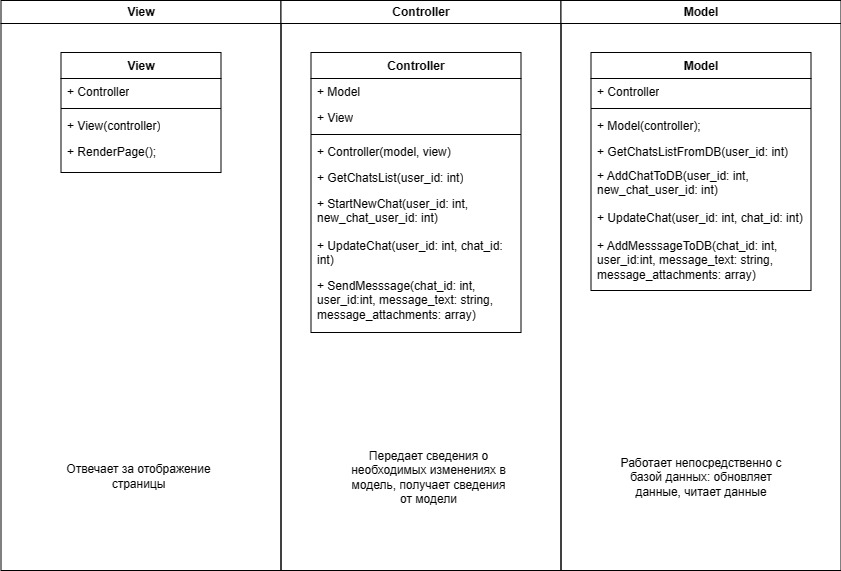

The diagram above was exported from draw.io. Its source (the exported page's mxGraphModel, read from the mxfile embedded in the PNG):
<mxGraphModel dx="1426" dy="767" grid="1" gridSize="10" guides="1" tooltips="1" connect="1" arrows="1" fold="1" page="1" pageScale="1" pageWidth="1169" pageHeight="826" background="#ffffff" math="0" shadow="0">
  <root>
    <mxCell id="0" />
    <mxCell id="1" parent="0" />
    <mxCell id="2" value="View" style="swimlane;whiteSpace=wrap" parent="1" vertex="1">
      <mxGeometry x="164.5" y="128" width="280" height="570" as="geometry" />
    </mxCell>
    <mxCell id="laE5bE1d6Gpp9ucS3zJA-50" value="View" style="swimlane;fontStyle=1;align=center;verticalAlign=top;childLayout=stackLayout;horizontal=1;startSize=26;horizontalStack=0;resizeParent=1;resizeParentMax=0;resizeLast=0;collapsible=1;marginBottom=0;whiteSpace=wrap;html=1;" vertex="1" parent="2">
      <mxGeometry x="60" y="52" width="160" height="120" as="geometry" />
    </mxCell>
    <mxCell id="laE5bE1d6Gpp9ucS3zJA-52" value="+ Controller" style="text;strokeColor=none;fillColor=none;align=left;verticalAlign=top;spacingLeft=4;spacingRight=4;overflow=hidden;rotatable=0;points=[[0,0.5],[1,0.5]];portConstraint=eastwest;whiteSpace=wrap;html=1;" vertex="1" parent="laE5bE1d6Gpp9ucS3zJA-50">
      <mxGeometry y="26" width="160" height="26" as="geometry" />
    </mxCell>
    <mxCell id="laE5bE1d6Gpp9ucS3zJA-53" value="" style="line;strokeWidth=1;fillColor=none;align=left;verticalAlign=middle;spacingTop=-1;spacingLeft=3;spacingRight=3;rotatable=0;labelPosition=right;points=[];portConstraint=eastwest;strokeColor=inherit;" vertex="1" parent="laE5bE1d6Gpp9ucS3zJA-50">
      <mxGeometry y="52" width="160" height="8" as="geometry" />
    </mxCell>
    <mxCell id="laE5bE1d6Gpp9ucS3zJA-54" value="+ View(controller)" style="text;strokeColor=none;fillColor=none;align=left;verticalAlign=top;spacingLeft=4;spacingRight=4;overflow=hidden;rotatable=0;points=[[0,0.5],[1,0.5]];portConstraint=eastwest;whiteSpace=wrap;html=1;" vertex="1" parent="laE5bE1d6Gpp9ucS3zJA-50">
      <mxGeometry y="60" width="160" height="26" as="geometry" />
    </mxCell>
    <mxCell id="laE5bE1d6Gpp9ucS3zJA-58" value="+ RenderPage();" style="text;strokeColor=none;fillColor=none;align=left;verticalAlign=top;spacingLeft=4;spacingRight=4;overflow=hidden;rotatable=0;points=[[0,0.5],[1,0.5]];portConstraint=eastwest;whiteSpace=wrap;html=1;" vertex="1" parent="laE5bE1d6Gpp9ucS3zJA-50">
      <mxGeometry y="86" width="160" height="34" as="geometry" />
    </mxCell>
    <mxCell id="laE5bE1d6Gpp9ucS3zJA-69" value="Отвечает за отображение страницы" style="text;html=1;strokeColor=none;fillColor=none;align=center;verticalAlign=middle;whiteSpace=wrap;rounded=0;" vertex="1" parent="2">
      <mxGeometry x="55.5" y="432" width="164.5" height="88" as="geometry" />
    </mxCell>
    <mxCell id="3" value="Controller" style="swimlane;whiteSpace=wrap" parent="1" vertex="1">
      <mxGeometry x="444.5" y="128" width="280" height="570" as="geometry" />
    </mxCell>
    <mxCell id="laE5bE1d6Gpp9ucS3zJA-41" value="Controller" style="swimlane;fontStyle=1;align=center;verticalAlign=top;childLayout=stackLayout;horizontal=1;startSize=26;horizontalStack=0;resizeParent=1;resizeParentMax=0;resizeLast=0;collapsible=1;marginBottom=0;whiteSpace=wrap;html=1;" vertex="1" parent="3">
      <mxGeometry x="30" y="52" width="210" height="280" as="geometry" />
    </mxCell>
    <mxCell id="laE5bE1d6Gpp9ucS3zJA-42" value="+ Model" style="text;strokeColor=none;fillColor=none;align=left;verticalAlign=top;spacingLeft=4;spacingRight=4;overflow=hidden;rotatable=0;points=[[0,0.5],[1,0.5]];portConstraint=eastwest;whiteSpace=wrap;html=1;" vertex="1" parent="laE5bE1d6Gpp9ucS3zJA-41">
      <mxGeometry y="26" width="210" height="26" as="geometry" />
    </mxCell>
    <mxCell id="laE5bE1d6Gpp9ucS3zJA-47" value="+ View" style="text;strokeColor=none;fillColor=none;align=left;verticalAlign=top;spacingLeft=4;spacingRight=4;overflow=hidden;rotatable=0;points=[[0,0.5],[1,0.5]];portConstraint=eastwest;whiteSpace=wrap;html=1;" vertex="1" parent="laE5bE1d6Gpp9ucS3zJA-41">
      <mxGeometry y="52" width="210" height="26" as="geometry" />
    </mxCell>
    <mxCell id="laE5bE1d6Gpp9ucS3zJA-43" value="" style="line;strokeWidth=1;fillColor=none;align=left;verticalAlign=middle;spacingTop=-1;spacingLeft=3;spacingRight=3;rotatable=0;labelPosition=right;points=[];portConstraint=eastwest;strokeColor=inherit;" vertex="1" parent="laE5bE1d6Gpp9ucS3zJA-41">
      <mxGeometry y="78" width="210" height="8" as="geometry" />
    </mxCell>
    <mxCell id="laE5bE1d6Gpp9ucS3zJA-44" value="+ Controller(model, view)" style="text;strokeColor=none;fillColor=none;align=left;verticalAlign=top;spacingLeft=4;spacingRight=4;overflow=hidden;rotatable=0;points=[[0,0.5],[1,0.5]];portConstraint=eastwest;whiteSpace=wrap;html=1;" vertex="1" parent="laE5bE1d6Gpp9ucS3zJA-41">
      <mxGeometry y="86" width="210" height="26" as="geometry" />
    </mxCell>
    <mxCell id="laE5bE1d6Gpp9ucS3zJA-45" value="+ GetChatsList(user_id: int)" style="text;strokeColor=none;fillColor=none;align=left;verticalAlign=top;spacingLeft=4;spacingRight=4;overflow=hidden;rotatable=0;points=[[0,0.5],[1,0.5]];portConstraint=eastwest;whiteSpace=wrap;html=1;" vertex="1" parent="laE5bE1d6Gpp9ucS3zJA-41">
      <mxGeometry y="112" width="210" height="26" as="geometry" />
    </mxCell>
    <mxCell id="laE5bE1d6Gpp9ucS3zJA-46" value="+ StartNewChat(user_id: int, new_chat_user_id: int)" style="text;strokeColor=none;fillColor=none;align=left;verticalAlign=top;spacingLeft=4;spacingRight=4;overflow=hidden;rotatable=0;points=[[0,0.5],[1,0.5]];portConstraint=eastwest;whiteSpace=wrap;html=1;" vertex="1" parent="laE5bE1d6Gpp9ucS3zJA-41">
      <mxGeometry y="138" width="210" height="42" as="geometry" />
    </mxCell>
    <mxCell id="laE5bE1d6Gpp9ucS3zJA-48" value="+ UpdateChat(user_id: int, chat_id: int)" style="text;strokeColor=none;fillColor=none;align=left;verticalAlign=top;spacingLeft=4;spacingRight=4;overflow=hidden;rotatable=0;points=[[0,0.5],[1,0.5]];portConstraint=eastwest;whiteSpace=wrap;html=1;" vertex="1" parent="laE5bE1d6Gpp9ucS3zJA-41">
      <mxGeometry y="180" width="210" height="40" as="geometry" />
    </mxCell>
    <mxCell id="laE5bE1d6Gpp9ucS3zJA-49" value="+ SendMesssage(chat_id: int, user_id:int, message_text: string, message_attachments: array)" style="text;strokeColor=none;fillColor=none;align=left;verticalAlign=top;spacingLeft=4;spacingRight=4;overflow=hidden;rotatable=0;points=[[0,0.5],[1,0.5]];portConstraint=eastwest;whiteSpace=wrap;html=1;" vertex="1" parent="laE5bE1d6Gpp9ucS3zJA-41">
      <mxGeometry y="220" width="210" height="60" as="geometry" />
    </mxCell>
    <mxCell id="laE5bE1d6Gpp9ucS3zJA-70" value="Передает сведения о необходимых изменениях в модель, получает сведения от модели" style="text;html=1;strokeColor=none;fillColor=none;align=center;verticalAlign=middle;whiteSpace=wrap;rounded=0;" vertex="1" parent="3">
      <mxGeometry x="65.5" y="462" width="164.5" height="30" as="geometry" />
    </mxCell>
    <mxCell id="4" value="Model" style="swimlane;whiteSpace=wrap" parent="1" vertex="1">
      <mxGeometry x="724.5" y="128" width="280" height="570" as="geometry" />
    </mxCell>
    <mxCell id="laE5bE1d6Gpp9ucS3zJA-59" value="Model" style="swimlane;fontStyle=1;align=center;verticalAlign=top;childLayout=stackLayout;horizontal=1;startSize=26;horizontalStack=0;resizeParent=1;resizeParentMax=0;resizeLast=0;collapsible=1;marginBottom=0;whiteSpace=wrap;html=1;" vertex="1" parent="4">
      <mxGeometry x="30" y="52" width="220" height="238" as="geometry" />
    </mxCell>
    <mxCell id="laE5bE1d6Gpp9ucS3zJA-60" value="+ Controller" style="text;strokeColor=none;fillColor=none;align=left;verticalAlign=top;spacingLeft=4;spacingRight=4;overflow=hidden;rotatable=0;points=[[0,0.5],[1,0.5]];portConstraint=eastwest;whiteSpace=wrap;html=1;" vertex="1" parent="laE5bE1d6Gpp9ucS3zJA-59">
      <mxGeometry y="26" width="220" height="26" as="geometry" />
    </mxCell>
    <mxCell id="laE5bE1d6Gpp9ucS3zJA-62" value="" style="line;strokeWidth=1;fillColor=none;align=left;verticalAlign=middle;spacingTop=-1;spacingLeft=3;spacingRight=3;rotatable=0;labelPosition=right;points=[];portConstraint=eastwest;strokeColor=inherit;" vertex="1" parent="laE5bE1d6Gpp9ucS3zJA-59">
      <mxGeometry y="52" width="220" height="8" as="geometry" />
    </mxCell>
    <mxCell id="laE5bE1d6Gpp9ucS3zJA-63" value="+ Model(controller);" style="text;strokeColor=none;fillColor=none;align=left;verticalAlign=top;spacingLeft=4;spacingRight=4;overflow=hidden;rotatable=0;points=[[0,0.5],[1,0.5]];portConstraint=eastwest;whiteSpace=wrap;html=1;" vertex="1" parent="laE5bE1d6Gpp9ucS3zJA-59">
      <mxGeometry y="60" width="220" height="26" as="geometry" />
    </mxCell>
    <mxCell id="laE5bE1d6Gpp9ucS3zJA-64" value="+ GetChatsListFromDB(user_id: int)" style="text;strokeColor=none;fillColor=none;align=left;verticalAlign=top;spacingLeft=4;spacingRight=4;overflow=hidden;rotatable=0;points=[[0,0.5],[1,0.5]];portConstraint=eastwest;whiteSpace=wrap;html=1;" vertex="1" parent="laE5bE1d6Gpp9ucS3zJA-59">
      <mxGeometry y="86" width="220" height="24" as="geometry" />
    </mxCell>
    <mxCell id="laE5bE1d6Gpp9ucS3zJA-65" value="+ AddChatToDB(user_id: int, new_chat_user_id: int)" style="text;strokeColor=none;fillColor=none;align=left;verticalAlign=top;spacingLeft=4;spacingRight=4;overflow=hidden;rotatable=0;points=[[0,0.5],[1,0.5]];portConstraint=eastwest;whiteSpace=wrap;html=1;" vertex="1" parent="laE5bE1d6Gpp9ucS3zJA-59">
      <mxGeometry y="110" width="220" height="42" as="geometry" />
    </mxCell>
    <mxCell id="laE5bE1d6Gpp9ucS3zJA-66" value="+ UpdateChat(user_id: int, chat_id: int)" style="text;strokeColor=none;fillColor=none;align=left;verticalAlign=top;spacingLeft=4;spacingRight=4;overflow=hidden;rotatable=0;points=[[0,0.5],[1,0.5]];portConstraint=eastwest;whiteSpace=wrap;html=1;" vertex="1" parent="laE5bE1d6Gpp9ucS3zJA-59">
      <mxGeometry y="152" width="220" height="28" as="geometry" />
    </mxCell>
    <mxCell id="laE5bE1d6Gpp9ucS3zJA-67" value="+ AddMesssageToDB(chat_id: int, user_id:int, message_text: string, message_attachments: array)" style="text;strokeColor=none;fillColor=none;align=left;verticalAlign=top;spacingLeft=4;spacingRight=4;overflow=hidden;rotatable=0;points=[[0,0.5],[1,0.5]];portConstraint=eastwest;whiteSpace=wrap;html=1;" vertex="1" parent="laE5bE1d6Gpp9ucS3zJA-59">
      <mxGeometry y="180" width="220" height="58" as="geometry" />
    </mxCell>
    <mxCell id="laE5bE1d6Gpp9ucS3zJA-71" value="Работает непосредственно с базой данных: обновляет данные, читает данные" style="text;html=1;strokeColor=none;fillColor=none;align=center;verticalAlign=middle;whiteSpace=wrap;rounded=0;" vertex="1" parent="4">
      <mxGeometry x="45.5" y="462" width="190" height="30" as="geometry" />
    </mxCell>
  </root>
</mxGraphModel>